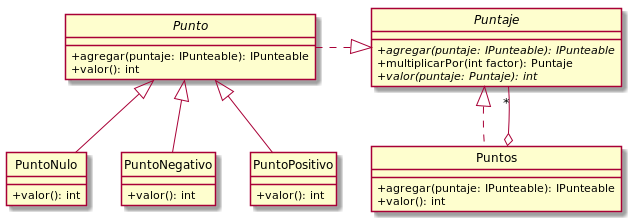

The diagram above was rendered by PlantUML. Its source (embedded in the PNG):
@startuml
hide circle
skinparam classAttributeIconSize 0

abstract Puntaje{
    +{abstract}agregar(puntaje: IPunteable): IPunteable
    +multiplicarPor(int factor): Puntaje
    +{abstract}valor(puntaje: Puntaje): int
}

Class Puntos{
    +agregar(puntaje: IPunteable): IPunteable
    +valor(): int
}

Abstract Class Punto{
    +agregar(puntaje: IPunteable): IPunteable
    +valor(): int
}

Class PuntoNulo{
    +valor(): int
}

Class PuntoNegativo{
    +valor(): int
}

Class PuntoPositivo{
    +valor(): int
}

PuntoNegativo -up-|> Punto
PuntoNulo -up-|> Punto
PuntoPositivo -up-|> Punto
Puntos .up.|> Puntaje
Puntos o-up- "*" Puntaje
Punto .right.|> Puntaje
@enduml